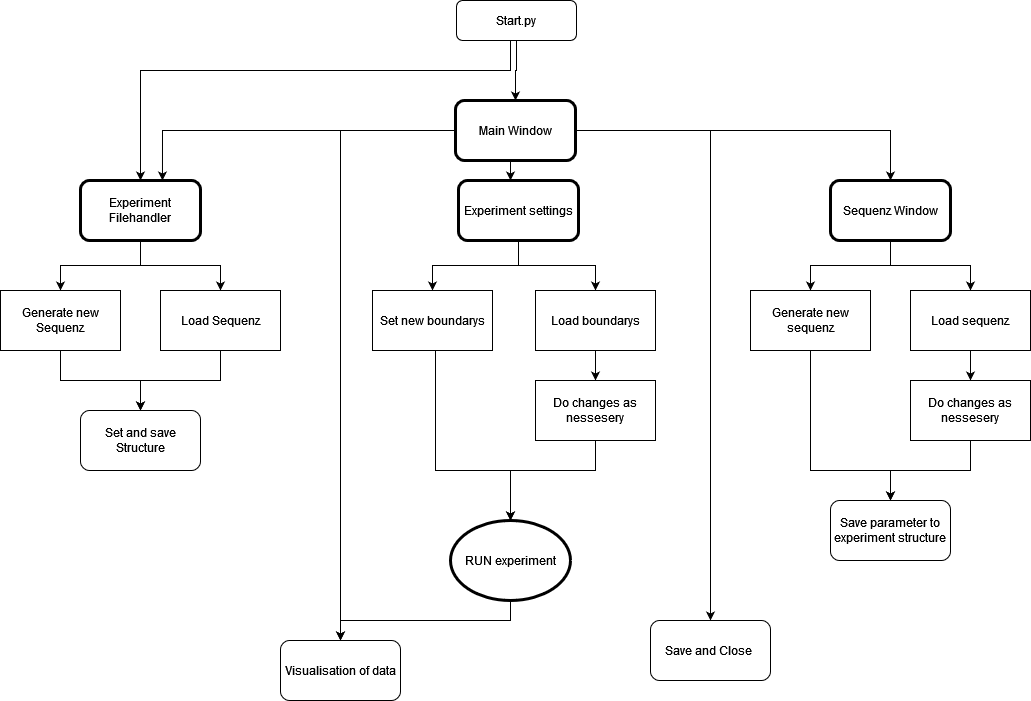

The diagram above was exported from draw.io. Its source (the exported page's mxGraphModel, read from the mxfile embedded in the PNG):
<mxGraphModel dx="2249" dy="780" grid="1" gridSize="10" guides="1" tooltips="1" connect="1" arrows="1" fold="1" page="1" pageScale="1" pageWidth="827" pageHeight="1169" math="0" shadow="0">
  <root>
    <mxCell id="WIyWlLk6GJQsqaUBKTNV-0" />
    <mxCell id="WIyWlLk6GJQsqaUBKTNV-1" parent="WIyWlLk6GJQsqaUBKTNV-0" />
    <mxCell id="owAq0KQiyDN5g83FiSza-2" style="edgeStyle=orthogonalEdgeStyle;rounded=0;orthogonalLoop=1;jettySize=auto;html=1;" parent="WIyWlLk6GJQsqaUBKTNV-1" source="WIyWlLk6GJQsqaUBKTNV-3" target="owAq0KQiyDN5g83FiSza-0" edge="1">
      <mxGeometry relative="1" as="geometry" />
    </mxCell>
    <mxCell id="WIyWlLk6GJQsqaUBKTNV-3" value="Start.py" style="rounded=1;whiteSpace=wrap;html=1;fontSize=12;glass=0;strokeWidth=1;shadow=0;" parent="WIyWlLk6GJQsqaUBKTNV-1" vertex="1">
      <mxGeometry x="-64" y="100" width="120" height="40" as="geometry" />
    </mxCell>
    <mxCell id="owAq0KQiyDN5g83FiSza-1" style="edgeStyle=orthogonalEdgeStyle;rounded=0;orthogonalLoop=1;jettySize=auto;html=1;exitX=0.5;exitY=1;exitDx=0;exitDy=0;entryX=0.5;entryY=0;entryDx=0;entryDy=0;" parent="WIyWlLk6GJQsqaUBKTNV-1" source="owAq0KQiyDN5g83FiSza-0" edge="1">
      <mxGeometry relative="1" as="geometry">
        <mxPoint x="-10" y="280" as="targetPoint" />
      </mxGeometry>
    </mxCell>
    <mxCell id="owAq0KQiyDN5g83FiSza-7" style="edgeStyle=orthogonalEdgeStyle;rounded=0;orthogonalLoop=1;jettySize=auto;html=1;entryX=0.5;entryY=0;entryDx=0;entryDy=0;" parent="WIyWlLk6GJQsqaUBKTNV-1" source="owAq0KQiyDN5g83FiSza-0" target="owAq0KQiyDN5g83FiSza-4" edge="1">
      <mxGeometry relative="1" as="geometry" />
    </mxCell>
    <mxCell id="owAq0KQiyDN5g83FiSza-20" style="edgeStyle=orthogonalEdgeStyle;rounded=0;orthogonalLoop=1;jettySize=auto;html=1;entryX=0.5;entryY=0;entryDx=0;entryDy=0;fontFamily=Helvetica;fontSize=12;fontColor=default;" parent="WIyWlLk6GJQsqaUBKTNV-1" target="owAq0KQiyDN5g83FiSza-19" edge="1">
      <mxGeometry relative="1" as="geometry">
        <mxPoint x="-10" y="140" as="sourcePoint" />
        <Array as="points">
          <mxPoint x="-10" y="170" />
          <mxPoint x="-380" y="170" />
        </Array>
      </mxGeometry>
    </mxCell>
    <mxCell id="owAq0KQiyDN5g83FiSza-21" style="edgeStyle=orthogonalEdgeStyle;rounded=0;orthogonalLoop=1;jettySize=auto;html=1;fontFamily=Helvetica;fontSize=12;fontColor=default;entryX=0.683;entryY=0;entryDx=0;entryDy=0;entryPerimeter=0;" parent="WIyWlLk6GJQsqaUBKTNV-1" source="owAq0KQiyDN5g83FiSza-0" target="owAq0KQiyDN5g83FiSza-19" edge="1">
      <mxGeometry relative="1" as="geometry">
        <mxPoint x="-260" y="280" as="targetPoint" />
      </mxGeometry>
    </mxCell>
    <mxCell id="owAq0KQiyDN5g83FiSza-47" style="edgeStyle=orthogonalEdgeStyle;rounded=0;orthogonalLoop=1;jettySize=auto;html=1;fontFamily=Helvetica;fontSize=12;fontColor=default;" parent="WIyWlLk6GJQsqaUBKTNV-1" source="owAq0KQiyDN5g83FiSza-0" target="owAq0KQiyDN5g83FiSza-46" edge="1">
      <mxGeometry relative="1" as="geometry" />
    </mxCell>
    <mxCell id="owAq0KQiyDN5g83FiSza-52" style="edgeStyle=orthogonalEdgeStyle;rounded=0;orthogonalLoop=1;jettySize=auto;html=1;fontFamily=Helvetica;fontSize=12;fontColor=default;" parent="WIyWlLk6GJQsqaUBKTNV-1" source="owAq0KQiyDN5g83FiSza-0" target="owAq0KQiyDN5g83FiSza-51" edge="1">
      <mxGeometry relative="1" as="geometry" />
    </mxCell>
    <mxCell id="owAq0KQiyDN5g83FiSza-0" value="Main Window" style="rounded=1;whiteSpace=wrap;html=1;strokeWidth=3;" parent="WIyWlLk6GJQsqaUBKTNV-1" vertex="1">
      <mxGeometry x="-65" y="200" width="120" height="60" as="geometry" />
    </mxCell>
    <mxCell id="owAq0KQiyDN5g83FiSza-12" style="edgeStyle=orthogonalEdgeStyle;rounded=0;orthogonalLoop=1;jettySize=auto;html=1;entryX=0.5;entryY=0;entryDx=0;entryDy=0;exitX=0.5;exitY=1;exitDx=0;exitDy=0;" parent="WIyWlLk6GJQsqaUBKTNV-1" source="owAq0KQiyDN5g83FiSza-4" target="owAq0KQiyDN5g83FiSza-5" edge="1">
      <mxGeometry relative="1" as="geometry" />
    </mxCell>
    <mxCell id="owAq0KQiyDN5g83FiSza-13" style="edgeStyle=orthogonalEdgeStyle;rounded=0;orthogonalLoop=1;jettySize=auto;html=1;entryX=0.5;entryY=0;entryDx=0;entryDy=0;" parent="WIyWlLk6GJQsqaUBKTNV-1" source="owAq0KQiyDN5g83FiSza-4" target="owAq0KQiyDN5g83FiSza-8" edge="1">
      <mxGeometry relative="1" as="geometry" />
    </mxCell>
    <mxCell id="owAq0KQiyDN5g83FiSza-4" value="Sequenz Window" style="rounded=1;whiteSpace=wrap;html=1;strokeWidth=3;" parent="WIyWlLk6GJQsqaUBKTNV-1" vertex="1">
      <mxGeometry x="310" y="280" width="120" height="60" as="geometry" />
    </mxCell>
    <mxCell id="owAq0KQiyDN5g83FiSza-16" style="edgeStyle=orthogonalEdgeStyle;rounded=0;orthogonalLoop=1;jettySize=auto;html=1;entryX=0.5;entryY=0;entryDx=0;entryDy=0;" parent="WIyWlLk6GJQsqaUBKTNV-1" source="owAq0KQiyDN5g83FiSza-5" target="owAq0KQiyDN5g83FiSza-15" edge="1">
      <mxGeometry relative="1" as="geometry">
        <Array as="points">
          <mxPoint x="290" y="570" />
          <mxPoint x="370" y="570" />
        </Array>
      </mxGeometry>
    </mxCell>
    <mxCell id="owAq0KQiyDN5g83FiSza-5" value="Generate new sequenz" style="rounded=0;whiteSpace=wrap;html=1;" parent="WIyWlLk6GJQsqaUBKTNV-1" vertex="1">
      <mxGeometry x="230" y="390" width="120" height="60" as="geometry" />
    </mxCell>
    <mxCell id="owAq0KQiyDN5g83FiSza-18" style="edgeStyle=orthogonalEdgeStyle;rounded=0;orthogonalLoop=1;jettySize=auto;html=1;exitX=0.5;exitY=1;exitDx=0;exitDy=0;entryX=0.5;entryY=0;entryDx=0;entryDy=0;" parent="WIyWlLk6GJQsqaUBKTNV-1" source="owAq0KQiyDN5g83FiSza-8" target="owAq0KQiyDN5g83FiSza-14" edge="1">
      <mxGeometry relative="1" as="geometry" />
    </mxCell>
    <mxCell id="owAq0KQiyDN5g83FiSza-8" value="Load sequenz" style="rounded=0;whiteSpace=wrap;html=1;" parent="WIyWlLk6GJQsqaUBKTNV-1" vertex="1">
      <mxGeometry x="390" y="390" width="120" height="60" as="geometry" />
    </mxCell>
    <mxCell id="owAq0KQiyDN5g83FiSza-17" style="edgeStyle=orthogonalEdgeStyle;rounded=0;orthogonalLoop=1;jettySize=auto;html=1;entryX=0.5;entryY=0;entryDx=0;entryDy=0;" parent="WIyWlLk6GJQsqaUBKTNV-1" source="owAq0KQiyDN5g83FiSza-14" target="owAq0KQiyDN5g83FiSza-15" edge="1">
      <mxGeometry relative="1" as="geometry">
        <mxPoint x="370" y="560" as="targetPoint" />
        <Array as="points">
          <mxPoint x="450" y="570" />
          <mxPoint x="370" y="570" />
        </Array>
      </mxGeometry>
    </mxCell>
    <mxCell id="owAq0KQiyDN5g83FiSza-14" value="Do changes as nessesery" style="rounded=0;whiteSpace=wrap;html=1;" parent="WIyWlLk6GJQsqaUBKTNV-1" vertex="1">
      <mxGeometry x="390" y="480" width="120" height="60" as="geometry" />
    </mxCell>
    <mxCell id="owAq0KQiyDN5g83FiSza-15" value="Save parameter to experiment structure" style="rounded=1;whiteSpace=wrap;html=1;gradientColor=none;" parent="WIyWlLk6GJQsqaUBKTNV-1" vertex="1">
      <mxGeometry x="310" y="600" width="120" height="60" as="geometry" />
    </mxCell>
    <mxCell id="owAq0KQiyDN5g83FiSza-27" style="edgeStyle=orthogonalEdgeStyle;rounded=0;orthogonalLoop=1;jettySize=auto;html=1;entryX=0.5;entryY=0;entryDx=0;entryDy=0;fontFamily=Helvetica;fontSize=12;fontColor=default;" parent="WIyWlLk6GJQsqaUBKTNV-1" source="owAq0KQiyDN5g83FiSza-19" target="owAq0KQiyDN5g83FiSza-22" edge="1">
      <mxGeometry relative="1" as="geometry" />
    </mxCell>
    <mxCell id="owAq0KQiyDN5g83FiSza-28" style="edgeStyle=orthogonalEdgeStyle;rounded=0;orthogonalLoop=1;jettySize=auto;html=1;entryX=0.5;entryY=0;entryDx=0;entryDy=0;fontFamily=Helvetica;fontSize=12;fontColor=default;" parent="WIyWlLk6GJQsqaUBKTNV-1" source="owAq0KQiyDN5g83FiSza-19" target="owAq0KQiyDN5g83FiSza-24" edge="1">
      <mxGeometry relative="1" as="geometry" />
    </mxCell>
    <mxCell id="owAq0KQiyDN5g83FiSza-19" value="Experiment Filehandler" style="rounded=1;whiteSpace=wrap;html=1;strokeWidth=3;" parent="WIyWlLk6GJQsqaUBKTNV-1" vertex="1">
      <mxGeometry x="-440" y="280" width="120" height="60" as="geometry" />
    </mxCell>
    <mxCell id="owAq0KQiyDN5g83FiSza-29" style="edgeStyle=orthogonalEdgeStyle;rounded=0;orthogonalLoop=1;jettySize=auto;html=1;fontFamily=Helvetica;fontSize=12;fontColor=default;" parent="WIyWlLk6GJQsqaUBKTNV-1" source="owAq0KQiyDN5g83FiSza-22" edge="1">
      <mxGeometry relative="1" as="geometry">
        <mxPoint x="-380" y="510" as="targetPoint" />
        <Array as="points">
          <mxPoint x="-460" y="480" />
          <mxPoint x="-380" y="480" />
        </Array>
      </mxGeometry>
    </mxCell>
    <mxCell id="owAq0KQiyDN5g83FiSza-22" value="Generate new Sequenz" style="rounded=0;whiteSpace=wrap;html=1;" parent="WIyWlLk6GJQsqaUBKTNV-1" vertex="1">
      <mxGeometry x="-520" y="390" width="120" height="60" as="geometry" />
    </mxCell>
    <mxCell id="owAq0KQiyDN5g83FiSza-23" style="edgeStyle=orthogonalEdgeStyle;rounded=0;orthogonalLoop=1;jettySize=auto;html=1;exitX=0.5;exitY=1;exitDx=0;exitDy=0;entryX=0.5;entryY=0;entryDx=0;entryDy=0;" parent="WIyWlLk6GJQsqaUBKTNV-1" source="owAq0KQiyDN5g83FiSza-24" target="owAq0KQiyDN5g83FiSza-26" edge="1">
      <mxGeometry relative="1" as="geometry">
        <mxPoint x="-300" y="480" as="targetPoint" />
      </mxGeometry>
    </mxCell>
    <mxCell id="owAq0KQiyDN5g83FiSza-24" value="Load Sequenz" style="rounded=0;whiteSpace=wrap;html=1;" parent="WIyWlLk6GJQsqaUBKTNV-1" vertex="1">
      <mxGeometry x="-360" y="390" width="120" height="60" as="geometry" />
    </mxCell>
    <mxCell id="owAq0KQiyDN5g83FiSza-26" value="Set and save Structure" style="rounded=1;whiteSpace=wrap;html=1;gradientColor=none;" parent="WIyWlLk6GJQsqaUBKTNV-1" vertex="1">
      <mxGeometry x="-440" y="510" width="120" height="60" as="geometry" />
    </mxCell>
    <mxCell id="owAq0KQiyDN5g83FiSza-48" style="edgeStyle=orthogonalEdgeStyle;rounded=0;orthogonalLoop=1;jettySize=auto;html=1;entryX=0.5;entryY=0;entryDx=0;entryDy=0;fontFamily=Helvetica;fontSize=12;fontColor=default;exitX=0.5;exitY=1;exitDx=0;exitDy=0;" parent="WIyWlLk6GJQsqaUBKTNV-1" source="owAq0KQiyDN5g83FiSza-30" target="owAq0KQiyDN5g83FiSza-46" edge="1">
      <mxGeometry relative="1" as="geometry" />
    </mxCell>
    <mxCell id="owAq0KQiyDN5g83FiSza-30" value="RUN experiment" style="ellipse;whiteSpace=wrap;html=1;rounded=1;fontFamily=Helvetica;fontSize=12;fontColor=default;strokeColor=default;strokeWidth=3;fillColor=default;gradientColor=none;" parent="WIyWlLk6GJQsqaUBKTNV-1" vertex="1">
      <mxGeometry x="-70" y="620" width="120" height="80" as="geometry" />
    </mxCell>
    <mxCell id="owAq0KQiyDN5g83FiSza-40" style="edgeStyle=orthogonalEdgeStyle;rounded=0;orthogonalLoop=1;jettySize=auto;html=1;entryX=0.5;entryY=0;entryDx=0;entryDy=0;fontFamily=Helvetica;fontSize=12;fontColor=default;" parent="WIyWlLk6GJQsqaUBKTNV-1" source="owAq0KQiyDN5g83FiSza-35" target="owAq0KQiyDN5g83FiSza-36" edge="1">
      <mxGeometry relative="1" as="geometry" />
    </mxCell>
    <mxCell id="owAq0KQiyDN5g83FiSza-41" style="edgeStyle=orthogonalEdgeStyle;rounded=0;orthogonalLoop=1;jettySize=auto;html=1;entryX=0.5;entryY=0;entryDx=0;entryDy=0;fontFamily=Helvetica;fontSize=12;fontColor=default;" parent="WIyWlLk6GJQsqaUBKTNV-1" source="owAq0KQiyDN5g83FiSza-35" target="owAq0KQiyDN5g83FiSza-38" edge="1">
      <mxGeometry relative="1" as="geometry" />
    </mxCell>
    <mxCell id="owAq0KQiyDN5g83FiSza-35" value="Experiment settings" style="rounded=1;whiteSpace=wrap;html=1;fontFamily=Helvetica;fontSize=12;fontColor=default;strokeColor=default;strokeWidth=3;fillColor=default;gradientColor=none;" parent="WIyWlLk6GJQsqaUBKTNV-1" vertex="1">
      <mxGeometry x="-62" y="280" width="120" height="60" as="geometry" />
    </mxCell>
    <mxCell id="owAq0KQiyDN5g83FiSza-42" style="edgeStyle=orthogonalEdgeStyle;rounded=0;orthogonalLoop=1;jettySize=auto;html=1;entryX=0.5;entryY=0;entryDx=0;entryDy=0;fontFamily=Helvetica;fontSize=12;fontColor=default;" parent="WIyWlLk6GJQsqaUBKTNV-1" source="owAq0KQiyDN5g83FiSza-36" target="owAq0KQiyDN5g83FiSza-30" edge="1">
      <mxGeometry relative="1" as="geometry">
        <Array as="points">
          <mxPoint x="-85" y="570" />
          <mxPoint x="-10" y="570" />
        </Array>
      </mxGeometry>
    </mxCell>
    <mxCell id="owAq0KQiyDN5g83FiSza-36" value="Set new boundarys" style="rounded=0;whiteSpace=wrap;html=1;" parent="WIyWlLk6GJQsqaUBKTNV-1" vertex="1">
      <mxGeometry x="-148" y="390" width="120" height="60" as="geometry" />
    </mxCell>
    <mxCell id="owAq0KQiyDN5g83FiSza-37" style="edgeStyle=orthogonalEdgeStyle;rounded=0;orthogonalLoop=1;jettySize=auto;html=1;exitX=0.5;exitY=1;exitDx=0;exitDy=0;entryX=0.5;entryY=0;entryDx=0;entryDy=0;" parent="WIyWlLk6GJQsqaUBKTNV-1" source="owAq0KQiyDN5g83FiSza-38" target="owAq0KQiyDN5g83FiSza-39" edge="1">
      <mxGeometry relative="1" as="geometry" />
    </mxCell>
    <mxCell id="owAq0KQiyDN5g83FiSza-38" value="Load boundarys" style="rounded=0;whiteSpace=wrap;html=1;" parent="WIyWlLk6GJQsqaUBKTNV-1" vertex="1">
      <mxGeometry x="15" y="390" width="120" height="60" as="geometry" />
    </mxCell>
    <mxCell id="owAq0KQiyDN5g83FiSza-45" value="" style="edgeStyle=orthogonalEdgeStyle;rounded=0;orthogonalLoop=1;jettySize=auto;html=1;fontFamily=Helvetica;fontSize=12;fontColor=default;" parent="WIyWlLk6GJQsqaUBKTNV-1" source="owAq0KQiyDN5g83FiSza-39" target="owAq0KQiyDN5g83FiSza-30" edge="1">
      <mxGeometry relative="1" as="geometry">
        <Array as="points">
          <mxPoint x="75" y="570" />
          <mxPoint x="-10" y="570" />
        </Array>
      </mxGeometry>
    </mxCell>
    <mxCell id="owAq0KQiyDN5g83FiSza-39" value="Do changes as nessesery" style="rounded=0;whiteSpace=wrap;html=1;" parent="WIyWlLk6GJQsqaUBKTNV-1" vertex="1">
      <mxGeometry x="15" y="480" width="120" height="60" as="geometry" />
    </mxCell>
    <mxCell id="owAq0KQiyDN5g83FiSza-46" value="Visualisation of data" style="rounded=1;whiteSpace=wrap;html=1;fontFamily=Helvetica;fontSize=12;fontColor=default;strokeColor=default;strokeWidth=1;fillColor=default;gradientColor=none;" parent="WIyWlLk6GJQsqaUBKTNV-1" vertex="1">
      <mxGeometry x="-240" y="740" width="120" height="60" as="geometry" />
    </mxCell>
    <mxCell id="owAq0KQiyDN5g83FiSza-51" value="Save and Close&amp;nbsp;" style="rounded=1;whiteSpace=wrap;html=1;fontFamily=Helvetica;fontSize=12;fontColor=default;strokeColor=default;strokeWidth=1;fillColor=default;gradientColor=none;" parent="WIyWlLk6GJQsqaUBKTNV-1" vertex="1">
      <mxGeometry x="130" y="720" width="120" height="60" as="geometry" />
    </mxCell>
  </root>
</mxGraphModel>